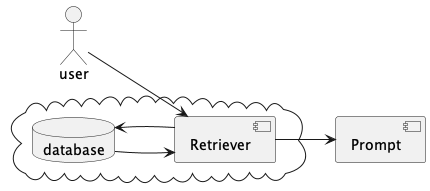

The diagram above was rendered by PlantUML. Its source (embedded in the PNG):
@startuml
left to right direction

:user: as u

component [Prompt] as prompt

cloud {
    database database as vdb
    component [Retriever] as rag
    rag --> vdb
    vdb --> rag
}

u   --> rag
rag --> prompt


@enduml